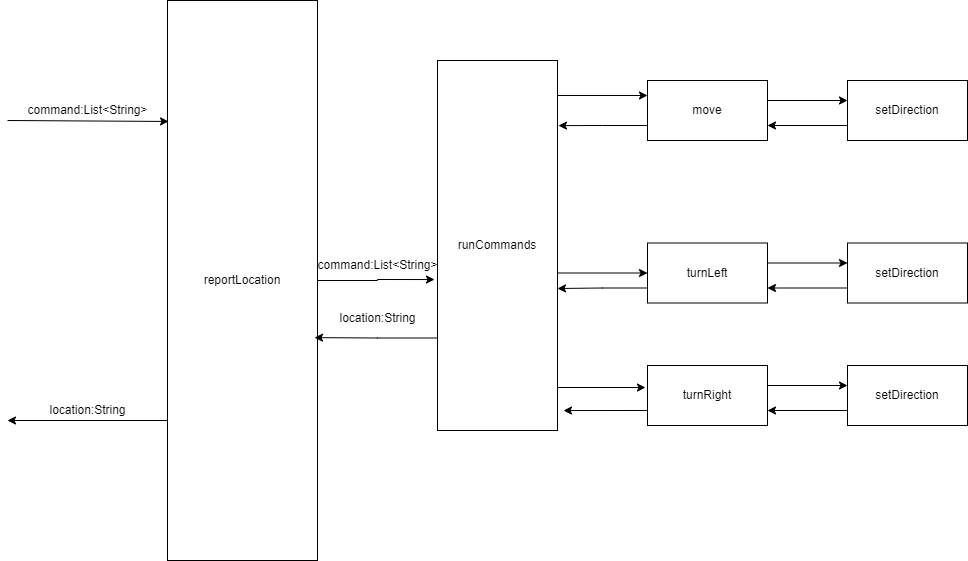

The diagram above was exported from draw.io. Its source (the exported page's mxGraphModel, read from the mxfile embedded in the PNG):
<mxGraphModel dx="921" dy="757" grid="1" gridSize="10" guides="1" tooltips="1" connect="1" arrows="1" fold="1" page="1" pageScale="1" pageWidth="850" pageHeight="1100" math="0" shadow="0">
  <root>
    <mxCell id="0" />
    <mxCell id="1" parent="0" />
    <mxCell id="cpRbDaGGLx7KfFO7yT_K-4" style="edgeStyle=orthogonalEdgeStyle;rounded=0;orthogonalLoop=1;jettySize=auto;html=1;exitX=0;exitY=0.75;exitDx=0;exitDy=0;" edge="1" parent="1" source="cpRbDaGGLx7KfFO7yT_K-1">
      <mxGeometry relative="1" as="geometry">
        <mxPoint x="80" y="620" as="targetPoint" />
      </mxGeometry>
    </mxCell>
    <mxCell id="cpRbDaGGLx7KfFO7yT_K-21" style="edgeStyle=orthogonalEdgeStyle;rounded=0;orthogonalLoop=1;jettySize=auto;html=1;exitX=1;exitY=0.5;exitDx=0;exitDy=0;entryX=-0.025;entryY=0.592;entryDx=0;entryDy=0;entryPerimeter=0;" edge="1" parent="1" source="cpRbDaGGLx7KfFO7yT_K-1" target="cpRbDaGGLx7KfFO7yT_K-6">
      <mxGeometry relative="1" as="geometry" />
    </mxCell>
    <mxCell id="cpRbDaGGLx7KfFO7yT_K-1" value="reportLocation" style="rounded=0;whiteSpace=wrap;html=1;" vertex="1" parent="1">
      <mxGeometry x="240" y="200" width="150" height="560" as="geometry" />
    </mxCell>
    <mxCell id="cpRbDaGGLx7KfFO7yT_K-2" value="" style="endArrow=classic;html=1;rounded=0;entryX=0.007;entryY=0.216;entryDx=0;entryDy=0;entryPerimeter=0;" edge="1" parent="1" target="cpRbDaGGLx7KfFO7yT_K-1">
      <mxGeometry width="50" height="50" relative="1" as="geometry">
        <mxPoint x="80" y="320" as="sourcePoint" />
        <mxPoint x="140" y="320" as="targetPoint" />
      </mxGeometry>
    </mxCell>
    <mxCell id="cpRbDaGGLx7KfFO7yT_K-3" value="command:List&amp;lt;String&amp;gt;" style="text;html=1;align=center;verticalAlign=middle;resizable=0;points=[];autosize=1;strokeColor=none;fillColor=none;" vertex="1" parent="1">
      <mxGeometry x="90" y="295" width="140" height="30" as="geometry" />
    </mxCell>
    <mxCell id="cpRbDaGGLx7KfFO7yT_K-5" value="location:String" style="text;html=1;align=center;verticalAlign=middle;resizable=0;points=[];autosize=1;strokeColor=none;fillColor=none;" vertex="1" parent="1">
      <mxGeometry x="110" y="595" width="100" height="30" as="geometry" />
    </mxCell>
    <mxCell id="cpRbDaGGLx7KfFO7yT_K-10" style="edgeStyle=orthogonalEdgeStyle;rounded=0;orthogonalLoop=1;jettySize=auto;html=1;exitX=1;exitY=0.5;exitDx=0;exitDy=0;entryX=0;entryY=0.5;entryDx=0;entryDy=0;" edge="1" parent="1" target="cpRbDaGGLx7KfFO7yT_K-9">
      <mxGeometry relative="1" as="geometry">
        <mxPoint x="620" y="472.5" as="sourcePoint" />
      </mxGeometry>
    </mxCell>
    <mxCell id="cpRbDaGGLx7KfFO7yT_K-20" style="edgeStyle=orthogonalEdgeStyle;rounded=0;orthogonalLoop=1;jettySize=auto;html=1;exitX=0;exitY=0.75;exitDx=0;exitDy=0;entryX=0.98;entryY=0.602;entryDx=0;entryDy=0;entryPerimeter=0;" edge="1" parent="1" source="cpRbDaGGLx7KfFO7yT_K-6" target="cpRbDaGGLx7KfFO7yT_K-1">
      <mxGeometry relative="1" as="geometry" />
    </mxCell>
    <mxCell id="cpRbDaGGLx7KfFO7yT_K-6" value="runCommands" style="rounded=0;whiteSpace=wrap;html=1;" vertex="1" parent="1">
      <mxGeometry x="510" y="260" width="120" height="370" as="geometry" />
    </mxCell>
    <mxCell id="cpRbDaGGLx7KfFO7yT_K-11" style="edgeStyle=orthogonalEdgeStyle;rounded=0;orthogonalLoop=1;jettySize=auto;html=1;exitX=0;exitY=0.75;exitDx=0;exitDy=0;" edge="1" parent="1" source="cpRbDaGGLx7KfFO7yT_K-9">
      <mxGeometry relative="1" as="geometry">
        <mxPoint x="630" y="488" as="targetPoint" />
      </mxGeometry>
    </mxCell>
    <mxCell id="cpRbDaGGLx7KfFO7yT_K-16" style="edgeStyle=orthogonalEdgeStyle;rounded=0;orthogonalLoop=1;jettySize=auto;html=1;exitX=1;exitY=0.5;exitDx=0;exitDy=0;" edge="1" parent="1">
      <mxGeometry relative="1" as="geometry">
        <mxPoint x="920" y="300" as="targetPoint" />
        <mxPoint x="840" y="300" as="sourcePoint" />
      </mxGeometry>
    </mxCell>
    <mxCell id="cpRbDaGGLx7KfFO7yT_K-9" value="turnLeft" style="rounded=0;whiteSpace=wrap;html=1;" vertex="1" parent="1">
      <mxGeometry x="720" y="442.5" width="120" height="60" as="geometry" />
    </mxCell>
    <mxCell id="cpRbDaGGLx7KfFO7yT_K-15" value="location:String" style="text;html=1;align=center;verticalAlign=middle;resizable=0;points=[];autosize=1;strokeColor=none;fillColor=none;" vertex="1" parent="1">
      <mxGeometry x="400" y="502.5" width="100" height="30" as="geometry" />
    </mxCell>
    <mxCell id="cpRbDaGGLx7KfFO7yT_K-29" style="edgeStyle=orthogonalEdgeStyle;rounded=0;orthogonalLoop=1;jettySize=auto;html=1;exitX=0;exitY=0.75;exitDx=0;exitDy=0;entryX=1;entryY=0.75;entryDx=0;entryDy=0;" edge="1" parent="1" source="cpRbDaGGLx7KfFO7yT_K-17" target="cpRbDaGGLx7KfFO7yT_K-22">
      <mxGeometry relative="1" as="geometry" />
    </mxCell>
    <mxCell id="cpRbDaGGLx7KfFO7yT_K-17" value="setDirection" style="rounded=0;whiteSpace=wrap;html=1;" vertex="1" parent="1">
      <mxGeometry x="920" y="280" width="120" height="60" as="geometry" />
    </mxCell>
    <mxCell id="cpRbDaGGLx7KfFO7yT_K-23" style="edgeStyle=orthogonalEdgeStyle;rounded=0;orthogonalLoop=1;jettySize=auto;html=1;exitX=0;exitY=0.75;exitDx=0;exitDy=0;entryX=1.008;entryY=0.176;entryDx=0;entryDy=0;entryPerimeter=0;" edge="1" parent="1" source="cpRbDaGGLx7KfFO7yT_K-22" target="cpRbDaGGLx7KfFO7yT_K-6">
      <mxGeometry relative="1" as="geometry" />
    </mxCell>
    <mxCell id="cpRbDaGGLx7KfFO7yT_K-22" value="move" style="rounded=0;whiteSpace=wrap;html=1;" vertex="1" parent="1">
      <mxGeometry x="720" y="280" width="120" height="60" as="geometry" />
    </mxCell>
    <mxCell id="cpRbDaGGLx7KfFO7yT_K-24" value="" style="endArrow=classic;html=1;rounded=0;entryX=0;entryY=0.25;entryDx=0;entryDy=0;" edge="1" parent="1" target="cpRbDaGGLx7KfFO7yT_K-22">
      <mxGeometry width="50" height="50" relative="1" as="geometry">
        <mxPoint x="630" y="295" as="sourcePoint" />
        <mxPoint x="670" y="290" as="targetPoint" />
      </mxGeometry>
    </mxCell>
    <mxCell id="cpRbDaGGLx7KfFO7yT_K-28" style="edgeStyle=orthogonalEdgeStyle;rounded=0;orthogonalLoop=1;jettySize=auto;html=1;exitX=0;exitY=0.75;exitDx=0;exitDy=0;entryX=1.05;entryY=0.946;entryDx=0;entryDy=0;entryPerimeter=0;" edge="1" parent="1" source="cpRbDaGGLx7KfFO7yT_K-26" target="cpRbDaGGLx7KfFO7yT_K-6">
      <mxGeometry relative="1" as="geometry" />
    </mxCell>
    <mxCell id="cpRbDaGGLx7KfFO7yT_K-26" value="turnRight" style="rounded=0;whiteSpace=wrap;html=1;" vertex="1" parent="1">
      <mxGeometry x="720" y="565" width="120" height="60" as="geometry" />
    </mxCell>
    <mxCell id="cpRbDaGGLx7KfFO7yT_K-27" value="" style="endArrow=classic;html=1;rounded=0;entryX=-0.017;entryY=0.367;entryDx=0;entryDy=0;entryPerimeter=0;" edge="1" parent="1" target="cpRbDaGGLx7KfFO7yT_K-26">
      <mxGeometry width="50" height="50" relative="1" as="geometry">
        <mxPoint x="630" y="587" as="sourcePoint" />
        <mxPoint x="710" y="620" as="targetPoint" />
      </mxGeometry>
    </mxCell>
    <mxCell id="cpRbDaGGLx7KfFO7yT_K-30" style="edgeStyle=orthogonalEdgeStyle;rounded=0;orthogonalLoop=1;jettySize=auto;html=1;exitX=1;exitY=0.5;exitDx=0;exitDy=0;" edge="1" parent="1">
      <mxGeometry relative="1" as="geometry">
        <mxPoint x="920" y="462.5" as="targetPoint" />
        <mxPoint x="840" y="462.5" as="sourcePoint" />
      </mxGeometry>
    </mxCell>
    <mxCell id="cpRbDaGGLx7KfFO7yT_K-31" style="edgeStyle=orthogonalEdgeStyle;rounded=0;orthogonalLoop=1;jettySize=auto;html=1;exitX=0;exitY=0.75;exitDx=0;exitDy=0;entryX=1;entryY=0.75;entryDx=0;entryDy=0;" edge="1" parent="1" source="cpRbDaGGLx7KfFO7yT_K-32">
      <mxGeometry relative="1" as="geometry">
        <mxPoint x="840" y="487.5" as="targetPoint" />
      </mxGeometry>
    </mxCell>
    <mxCell id="cpRbDaGGLx7KfFO7yT_K-32" value="setDirection" style="rounded=0;whiteSpace=wrap;html=1;" vertex="1" parent="1">
      <mxGeometry x="920" y="442.5" width="120" height="60" as="geometry" />
    </mxCell>
    <mxCell id="cpRbDaGGLx7KfFO7yT_K-36" style="edgeStyle=orthogonalEdgeStyle;rounded=0;orthogonalLoop=1;jettySize=auto;html=1;exitX=1;exitY=0.5;exitDx=0;exitDy=0;" edge="1" parent="1">
      <mxGeometry relative="1" as="geometry">
        <mxPoint x="920" y="585" as="targetPoint" />
        <mxPoint x="840" y="585" as="sourcePoint" />
      </mxGeometry>
    </mxCell>
    <mxCell id="cpRbDaGGLx7KfFO7yT_K-37" style="edgeStyle=orthogonalEdgeStyle;rounded=0;orthogonalLoop=1;jettySize=auto;html=1;exitX=0;exitY=0.75;exitDx=0;exitDy=0;entryX=1;entryY=0.75;entryDx=0;entryDy=0;" edge="1" parent="1" source="cpRbDaGGLx7KfFO7yT_K-38">
      <mxGeometry relative="1" as="geometry">
        <mxPoint x="840" y="610" as="targetPoint" />
      </mxGeometry>
    </mxCell>
    <mxCell id="cpRbDaGGLx7KfFO7yT_K-38" value="setDirection" style="rounded=0;whiteSpace=wrap;html=1;" vertex="1" parent="1">
      <mxGeometry x="920" y="565" width="120" height="60" as="geometry" />
    </mxCell>
    <mxCell id="cpRbDaGGLx7KfFO7yT_K-39" value="command:List&amp;lt;String&amp;gt;" style="text;html=1;align=center;verticalAlign=middle;resizable=0;points=[];autosize=1;strokeColor=none;fillColor=none;" vertex="1" parent="1">
      <mxGeometry x="380" y="450" width="140" height="30" as="geometry" />
    </mxCell>
  </root>
</mxGraphModel>